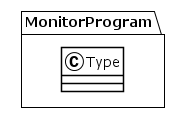

The diagram above was rendered by PlantUML. Its source (embedded in the PNG):
@startuml
!theme plain
package MonitorProgram {
class Type {
}
}
@enduml